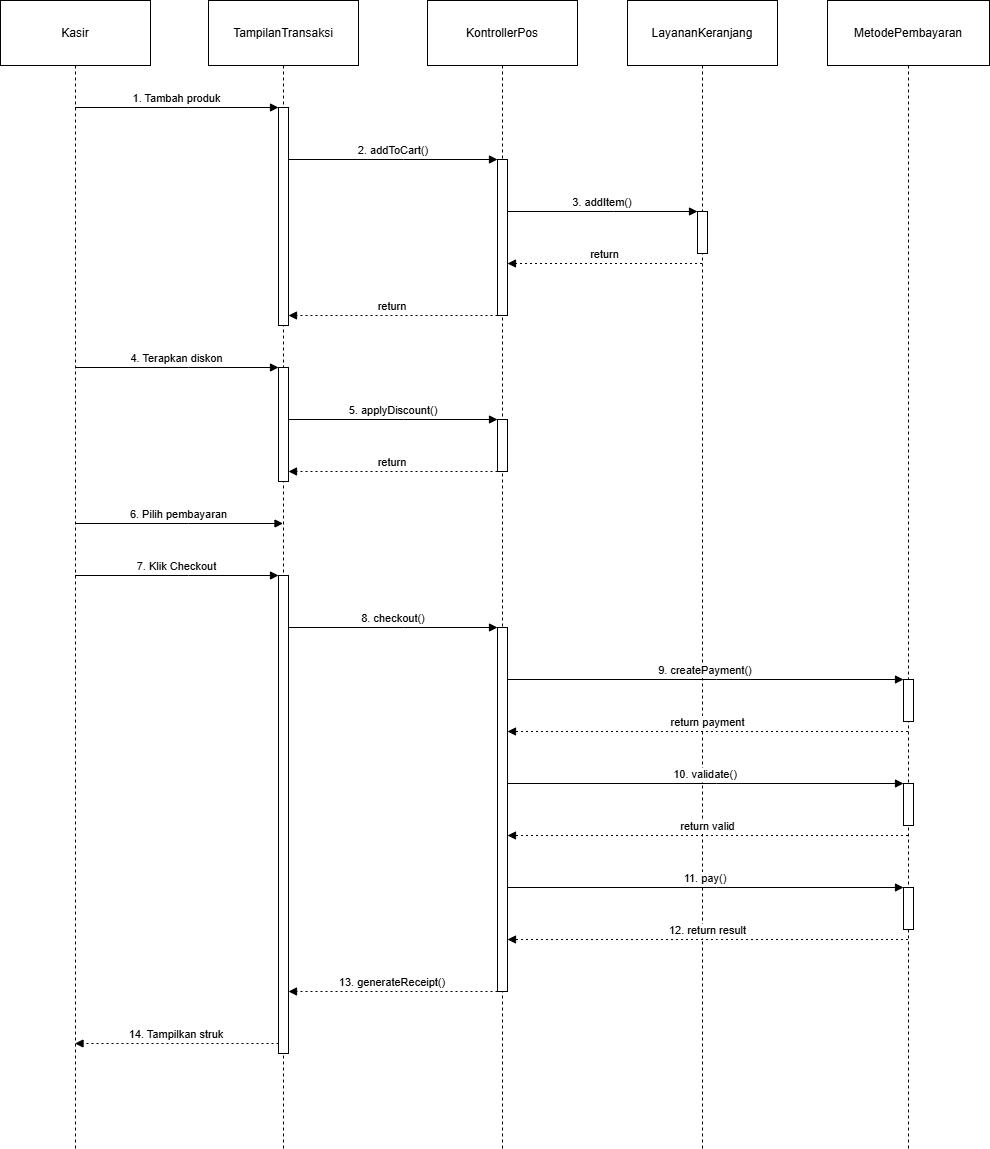

The diagram above was exported from draw.io. Its source (the exported page's mxGraphModel, read from the mxfile embedded in the PNG):
<mxGraphModel dx="872" dy="431" grid="1" gridSize="10" guides="1" tooltips="1" connect="1" arrows="1" fold="1" page="1" pageScale="1" pageWidth="827" pageHeight="1169" math="0" shadow="0">
  <root>
    <mxCell id="0" />
    <mxCell id="1" parent="0" />
    <mxCell id="Qk6hNH8JAh1FaHuqzl3c-1" parent="1" style="shape=umlLifeline;perimeter=lifelinePerimeter;whiteSpace=wrap;container=1;dropTarget=0;collapsible=0;recursiveResize=0;outlineConnect=0;portConstraint=eastwest;newEdgeStyle={&quot;edgeStyle&quot;:&quot;elbowEdgeStyle&quot;,&quot;elbow&quot;:&quot;vertical&quot;,&quot;curved&quot;:0,&quot;rounded&quot;:0};size=65;" value="Kasir" vertex="1">
      <mxGeometry height="1148" width="150" x="20" y="20" as="geometry" />
    </mxCell>
    <mxCell id="Qk6hNH8JAh1FaHuqzl3c-2" parent="1" style="shape=umlLifeline;perimeter=lifelinePerimeter;whiteSpace=wrap;container=1;dropTarget=0;collapsible=0;recursiveResize=0;outlineConnect=0;portConstraint=eastwest;newEdgeStyle={&quot;edgeStyle&quot;:&quot;elbowEdgeStyle&quot;,&quot;elbow&quot;:&quot;vertical&quot;,&quot;curved&quot;:0,&quot;rounded&quot;:0};size=65;" value="TampilanTransaksi" vertex="1">
      <mxGeometry height="1148" width="150" x="228" y="20" as="geometry" />
    </mxCell>
    <mxCell id="Qk6hNH8JAh1FaHuqzl3c-3" parent="Qk6hNH8JAh1FaHuqzl3c-2" style="points=[];perimeter=orthogonalPerimeter;outlineConnect=0;targetShapes=umlLifeline;portConstraint=eastwest;newEdgeStyle={&quot;edgeStyle&quot;:&quot;elbowEdgeStyle&quot;,&quot;elbow&quot;:&quot;vertical&quot;,&quot;curved&quot;:0,&quot;rounded&quot;:0}" value="" vertex="1">
      <mxGeometry height="218" width="10" x="70" y="107" as="geometry" />
    </mxCell>
    <mxCell id="Qk6hNH8JAh1FaHuqzl3c-4" parent="Qk6hNH8JAh1FaHuqzl3c-2" style="points=[];perimeter=orthogonalPerimeter;outlineConnect=0;targetShapes=umlLifeline;portConstraint=eastwest;newEdgeStyle={&quot;edgeStyle&quot;:&quot;elbowEdgeStyle&quot;,&quot;elbow&quot;:&quot;vertical&quot;,&quot;curved&quot;:0,&quot;rounded&quot;:0}" value="" vertex="1">
      <mxGeometry height="114" width="10" x="70" y="367" as="geometry" />
    </mxCell>
    <mxCell id="Qk6hNH8JAh1FaHuqzl3c-5" parent="Qk6hNH8JAh1FaHuqzl3c-2" style="points=[];perimeter=orthogonalPerimeter;outlineConnect=0;targetShapes=umlLifeline;portConstraint=eastwest;newEdgeStyle={&quot;edgeStyle&quot;:&quot;elbowEdgeStyle&quot;,&quot;elbow&quot;:&quot;vertical&quot;,&quot;curved&quot;:0,&quot;rounded&quot;:0}" value="" vertex="1">
      <mxGeometry width="10" x="70" y="523" as="geometry" />
    </mxCell>
    <mxCell id="Qk6hNH8JAh1FaHuqzl3c-6" parent="Qk6hNH8JAh1FaHuqzl3c-2" style="points=[];perimeter=orthogonalPerimeter;outlineConnect=0;targetShapes=umlLifeline;portConstraint=eastwest;newEdgeStyle={&quot;edgeStyle&quot;:&quot;elbowEdgeStyle&quot;,&quot;elbow&quot;:&quot;vertical&quot;,&quot;curved&quot;:0,&quot;rounded&quot;:0}" value="" vertex="1">
      <mxGeometry height="478" width="10" x="70" y="575" as="geometry" />
    </mxCell>
    <mxCell id="Qk6hNH8JAh1FaHuqzl3c-7" parent="1" style="shape=umlLifeline;perimeter=lifelinePerimeter;whiteSpace=wrap;container=1;dropTarget=0;collapsible=0;recursiveResize=0;outlineConnect=0;portConstraint=eastwest;newEdgeStyle={&quot;edgeStyle&quot;:&quot;elbowEdgeStyle&quot;,&quot;elbow&quot;:&quot;vertical&quot;,&quot;curved&quot;:0,&quot;rounded&quot;:0};size=65;" value="KontrollerPos" vertex="1">
      <mxGeometry height="1148" width="150" x="447" y="20" as="geometry" />
    </mxCell>
    <mxCell id="Qk6hNH8JAh1FaHuqzl3c-8" parent="Qk6hNH8JAh1FaHuqzl3c-7" style="points=[];perimeter=orthogonalPerimeter;outlineConnect=0;targetShapes=umlLifeline;portConstraint=eastwest;newEdgeStyle={&quot;edgeStyle&quot;:&quot;elbowEdgeStyle&quot;,&quot;elbow&quot;:&quot;vertical&quot;,&quot;curved&quot;:0,&quot;rounded&quot;:0}" value="" vertex="1">
      <mxGeometry height="156" width="10" x="70" y="159" as="geometry" />
    </mxCell>
    <mxCell id="Qk6hNH8JAh1FaHuqzl3c-9" parent="Qk6hNH8JAh1FaHuqzl3c-7" style="points=[];perimeter=orthogonalPerimeter;outlineConnect=0;targetShapes=umlLifeline;portConstraint=eastwest;newEdgeStyle={&quot;edgeStyle&quot;:&quot;elbowEdgeStyle&quot;,&quot;elbow&quot;:&quot;vertical&quot;,&quot;curved&quot;:0,&quot;rounded&quot;:0}" value="" vertex="1">
      <mxGeometry height="52" width="10" x="70" y="419" as="geometry" />
    </mxCell>
    <mxCell id="Qk6hNH8JAh1FaHuqzl3c-10" parent="Qk6hNH8JAh1FaHuqzl3c-7" style="points=[];perimeter=orthogonalPerimeter;outlineConnect=0;targetShapes=umlLifeline;portConstraint=eastwest;newEdgeStyle={&quot;edgeStyle&quot;:&quot;elbowEdgeStyle&quot;,&quot;elbow&quot;:&quot;vertical&quot;,&quot;curved&quot;:0,&quot;rounded&quot;:0}" value="" vertex="1">
      <mxGeometry height="364" width="10" x="70" y="627" as="geometry" />
    </mxCell>
    <mxCell id="Qk6hNH8JAh1FaHuqzl3c-11" parent="1" style="shape=umlLifeline;perimeter=lifelinePerimeter;whiteSpace=wrap;container=1;dropTarget=0;collapsible=0;recursiveResize=0;outlineConnect=0;portConstraint=eastwest;newEdgeStyle={&quot;edgeStyle&quot;:&quot;elbowEdgeStyle&quot;,&quot;elbow&quot;:&quot;vertical&quot;,&quot;curved&quot;:0,&quot;rounded&quot;:0};size=65;" value="LayananKeranjang" vertex="1">
      <mxGeometry height="1148" width="150" x="647" y="20" as="geometry" />
    </mxCell>
    <mxCell id="Qk6hNH8JAh1FaHuqzl3c-12" parent="Qk6hNH8JAh1FaHuqzl3c-11" style="points=[];perimeter=orthogonalPerimeter;outlineConnect=0;targetShapes=umlLifeline;portConstraint=eastwest;newEdgeStyle={&quot;edgeStyle&quot;:&quot;elbowEdgeStyle&quot;,&quot;elbow&quot;:&quot;vertical&quot;,&quot;curved&quot;:0,&quot;rounded&quot;:0}" value="" vertex="1">
      <mxGeometry height="42" width="10" x="70" y="211" as="geometry" />
    </mxCell>
    <mxCell id="Qk6hNH8JAh1FaHuqzl3c-13" parent="1" style="shape=umlLifeline;perimeter=lifelinePerimeter;whiteSpace=wrap;container=1;dropTarget=0;collapsible=0;recursiveResize=0;outlineConnect=0;portConstraint=eastwest;newEdgeStyle={&quot;edgeStyle&quot;:&quot;elbowEdgeStyle&quot;,&quot;elbow&quot;:&quot;vertical&quot;,&quot;curved&quot;:0,&quot;rounded&quot;:0};size=65;" value="MetodePembayaran" vertex="1">
      <mxGeometry height="1148" width="162" x="847" y="20" as="geometry" />
    </mxCell>
    <mxCell id="Qk6hNH8JAh1FaHuqzl3c-14" parent="Qk6hNH8JAh1FaHuqzl3c-13" style="points=[];perimeter=orthogonalPerimeter;outlineConnect=0;targetShapes=umlLifeline;portConstraint=eastwest;newEdgeStyle={&quot;edgeStyle&quot;:&quot;elbowEdgeStyle&quot;,&quot;elbow&quot;:&quot;vertical&quot;,&quot;curved&quot;:0,&quot;rounded&quot;:0}" value="" vertex="1">
      <mxGeometry height="42" width="10" x="76" y="679" as="geometry" />
    </mxCell>
    <mxCell id="Qk6hNH8JAh1FaHuqzl3c-15" parent="Qk6hNH8JAh1FaHuqzl3c-13" style="points=[];perimeter=orthogonalPerimeter;outlineConnect=0;targetShapes=umlLifeline;portConstraint=eastwest;newEdgeStyle={&quot;edgeStyle&quot;:&quot;elbowEdgeStyle&quot;,&quot;elbow&quot;:&quot;vertical&quot;,&quot;curved&quot;:0,&quot;rounded&quot;:0}" value="" vertex="1">
      <mxGeometry height="42" width="10" x="76" y="783" as="geometry" />
    </mxCell>
    <mxCell id="Qk6hNH8JAh1FaHuqzl3c-16" parent="Qk6hNH8JAh1FaHuqzl3c-13" style="points=[];perimeter=orthogonalPerimeter;outlineConnect=0;targetShapes=umlLifeline;portConstraint=eastwest;newEdgeStyle={&quot;edgeStyle&quot;:&quot;elbowEdgeStyle&quot;,&quot;elbow&quot;:&quot;vertical&quot;,&quot;curved&quot;:0,&quot;rounded&quot;:0}" value="" vertex="1">
      <mxGeometry height="42" width="10" x="76" y="887" as="geometry" />
    </mxCell>
    <mxCell id="Qk6hNH8JAh1FaHuqzl3c-17" edge="1" parent="1" source="Qk6hNH8JAh1FaHuqzl3c-1" style="verticalAlign=bottom;edgeStyle=elbowEdgeStyle;elbow=vertical;curved=0;rounded=0;endArrow=block;" target="Qk6hNH8JAh1FaHuqzl3c-3" value="1. Tambah produk">
      <mxGeometry relative="1" as="geometry">
        <Array as="points">
          <mxPoint x="208" y="127" />
        </Array>
      </mxGeometry>
    </mxCell>
    <mxCell id="Qk6hNH8JAh1FaHuqzl3c-18" edge="1" parent="1" source="Qk6hNH8JAh1FaHuqzl3c-3" style="verticalAlign=bottom;edgeStyle=elbowEdgeStyle;elbow=vertical;curved=0;rounded=0;endArrow=block;" target="Qk6hNH8JAh1FaHuqzl3c-8" value="2. addToCart()">
      <mxGeometry relative="1" as="geometry">
        <Array as="points">
          <mxPoint x="423" y="179" />
        </Array>
      </mxGeometry>
    </mxCell>
    <mxCell id="Qk6hNH8JAh1FaHuqzl3c-19" edge="1" parent="1" source="Qk6hNH8JAh1FaHuqzl3c-8" style="verticalAlign=bottom;edgeStyle=elbowEdgeStyle;elbow=vertical;curved=0;rounded=0;endArrow=block;" target="Qk6hNH8JAh1FaHuqzl3c-12" value="3. addItem()">
      <mxGeometry relative="1" as="geometry">
        <Array as="points">
          <mxPoint x="633" y="231" />
        </Array>
      </mxGeometry>
    </mxCell>
    <mxCell id="Qk6hNH8JAh1FaHuqzl3c-20" edge="1" parent="1" source="Qk6hNH8JAh1FaHuqzl3c-11" style="verticalAlign=bottom;edgeStyle=elbowEdgeStyle;elbow=vertical;curved=0;rounded=0;dashed=1;dashPattern=2 3;endArrow=block;" target="Qk6hNH8JAh1FaHuqzl3c-8" value="return">
      <mxGeometry relative="1" as="geometry">
        <Array as="points">
          <mxPoint x="634" y="283" />
        </Array>
      </mxGeometry>
    </mxCell>
    <mxCell id="Qk6hNH8JAh1FaHuqzl3c-21" edge="1" parent="1" source="Qk6hNH8JAh1FaHuqzl3c-8" style="verticalAlign=bottom;edgeStyle=elbowEdgeStyle;elbow=vertical;curved=0;rounded=0;dashed=1;dashPattern=2 3;endArrow=block;" target="Qk6hNH8JAh1FaHuqzl3c-3" value="return">
      <mxGeometry relative="1" as="geometry">
        <Array as="points">
          <mxPoint x="424" y="335" />
        </Array>
      </mxGeometry>
    </mxCell>
    <mxCell id="Qk6hNH8JAh1FaHuqzl3c-22" edge="1" parent="1" source="Qk6hNH8JAh1FaHuqzl3c-1" style="verticalAlign=bottom;edgeStyle=elbowEdgeStyle;elbow=vertical;curved=0;rounded=0;endArrow=block;" target="Qk6hNH8JAh1FaHuqzl3c-4" value="4. Terapkan diskon">
      <mxGeometry relative="1" as="geometry">
        <Array as="points">
          <mxPoint x="208" y="387" />
        </Array>
      </mxGeometry>
    </mxCell>
    <mxCell id="Qk6hNH8JAh1FaHuqzl3c-23" edge="1" parent="1" source="Qk6hNH8JAh1FaHuqzl3c-4" style="verticalAlign=bottom;edgeStyle=elbowEdgeStyle;elbow=vertical;curved=0;rounded=0;endArrow=block;" target="Qk6hNH8JAh1FaHuqzl3c-9" value="5. applyDiscount()">
      <mxGeometry relative="1" as="geometry">
        <Array as="points">
          <mxPoint x="423" y="439" />
        </Array>
      </mxGeometry>
    </mxCell>
    <mxCell id="Qk6hNH8JAh1FaHuqzl3c-24" edge="1" parent="1" source="Qk6hNH8JAh1FaHuqzl3c-9" style="verticalAlign=bottom;edgeStyle=elbowEdgeStyle;elbow=vertical;curved=0;rounded=0;dashed=1;dashPattern=2 3;endArrow=block;" target="Qk6hNH8JAh1FaHuqzl3c-4" value="return">
      <mxGeometry relative="1" as="geometry">
        <Array as="points">
          <mxPoint x="424" y="491" />
        </Array>
      </mxGeometry>
    </mxCell>
    <mxCell id="Qk6hNH8JAh1FaHuqzl3c-25" edge="1" parent="1" source="Qk6hNH8JAh1FaHuqzl3c-1" style="verticalAlign=bottom;edgeStyle=elbowEdgeStyle;elbow=vertical;curved=0;rounded=0;endArrow=block;" target="Qk6hNH8JAh1FaHuqzl3c-2" value="6. Pilih pembayaran">
      <mxGeometry relative="1" as="geometry">
        <Array as="points">
          <mxPoint x="208" y="543" />
        </Array>
      </mxGeometry>
    </mxCell>
    <mxCell id="Qk6hNH8JAh1FaHuqzl3c-26" edge="1" parent="1" source="Qk6hNH8JAh1FaHuqzl3c-1" style="verticalAlign=bottom;edgeStyle=elbowEdgeStyle;elbow=vertical;curved=0;rounded=0;endArrow=block;" target="Qk6hNH8JAh1FaHuqzl3c-6" value="7. Klik Checkout">
      <mxGeometry relative="1" as="geometry">
        <Array as="points">
          <mxPoint x="208" y="595" />
        </Array>
      </mxGeometry>
    </mxCell>
    <mxCell id="Qk6hNH8JAh1FaHuqzl3c-27" edge="1" parent="1" source="Qk6hNH8JAh1FaHuqzl3c-6" style="verticalAlign=bottom;edgeStyle=elbowEdgeStyle;elbow=vertical;curved=0;rounded=0;endArrow=block;" target="Qk6hNH8JAh1FaHuqzl3c-10" value="8. checkout()">
      <mxGeometry relative="1" as="geometry">
        <Array as="points">
          <mxPoint x="423" y="647" />
        </Array>
      </mxGeometry>
    </mxCell>
    <mxCell id="Qk6hNH8JAh1FaHuqzl3c-28" edge="1" parent="1" source="Qk6hNH8JAh1FaHuqzl3c-10" style="verticalAlign=bottom;edgeStyle=elbowEdgeStyle;elbow=vertical;curved=0;rounded=0;endArrow=block;" target="Qk6hNH8JAh1FaHuqzl3c-14" value="9. createPayment()">
      <mxGeometry relative="1" as="geometry">
        <Array as="points">
          <mxPoint x="736" y="699" />
        </Array>
      </mxGeometry>
    </mxCell>
    <mxCell id="Qk6hNH8JAh1FaHuqzl3c-29" edge="1" parent="1" source="Qk6hNH8JAh1FaHuqzl3c-13" style="verticalAlign=bottom;edgeStyle=elbowEdgeStyle;elbow=vertical;curved=0;rounded=0;dashed=1;dashPattern=2 3;endArrow=block;" target="Qk6hNH8JAh1FaHuqzl3c-10" value="return payment">
      <mxGeometry relative="1" as="geometry">
        <Array as="points">
          <mxPoint x="737" y="751" />
        </Array>
      </mxGeometry>
    </mxCell>
    <mxCell id="Qk6hNH8JAh1FaHuqzl3c-30" edge="1" parent="1" source="Qk6hNH8JAh1FaHuqzl3c-10" style="verticalAlign=bottom;edgeStyle=elbowEdgeStyle;elbow=vertical;curved=0;rounded=0;endArrow=block;" target="Qk6hNH8JAh1FaHuqzl3c-15" value="10. validate()">
      <mxGeometry relative="1" as="geometry">
        <Array as="points">
          <mxPoint x="736" y="803" />
        </Array>
      </mxGeometry>
    </mxCell>
    <mxCell id="Qk6hNH8JAh1FaHuqzl3c-31" edge="1" parent="1" source="Qk6hNH8JAh1FaHuqzl3c-13" style="verticalAlign=bottom;edgeStyle=elbowEdgeStyle;elbow=vertical;curved=0;rounded=0;dashed=1;dashPattern=2 3;endArrow=block;" target="Qk6hNH8JAh1FaHuqzl3c-10" value="return valid">
      <mxGeometry relative="1" as="geometry">
        <Array as="points">
          <mxPoint x="737" y="855" />
        </Array>
      </mxGeometry>
    </mxCell>
    <mxCell id="Qk6hNH8JAh1FaHuqzl3c-32" edge="1" parent="1" source="Qk6hNH8JAh1FaHuqzl3c-10" style="verticalAlign=bottom;edgeStyle=elbowEdgeStyle;elbow=vertical;curved=0;rounded=0;endArrow=block;" target="Qk6hNH8JAh1FaHuqzl3c-16" value="11. pay()">
      <mxGeometry relative="1" as="geometry">
        <Array as="points">
          <mxPoint x="736" y="907" />
        </Array>
      </mxGeometry>
    </mxCell>
    <mxCell id="Qk6hNH8JAh1FaHuqzl3c-33" edge="1" parent="1" source="Qk6hNH8JAh1FaHuqzl3c-13" style="verticalAlign=bottom;edgeStyle=elbowEdgeStyle;elbow=vertical;curved=0;rounded=0;dashed=1;dashPattern=2 3;endArrow=block;" target="Qk6hNH8JAh1FaHuqzl3c-10" value="12. return result">
      <mxGeometry relative="1" as="geometry">
        <Array as="points">
          <mxPoint x="737" y="959" />
        </Array>
      </mxGeometry>
    </mxCell>
    <mxCell id="Qk6hNH8JAh1FaHuqzl3c-34" edge="1" parent="1" source="Qk6hNH8JAh1FaHuqzl3c-10" style="verticalAlign=bottom;edgeStyle=elbowEdgeStyle;elbow=vertical;curved=0;rounded=0;dashed=1;dashPattern=2 3;endArrow=block;" target="Qk6hNH8JAh1FaHuqzl3c-6" value="13. generateReceipt()">
      <mxGeometry relative="1" as="geometry">
        <Array as="points">
          <mxPoint x="424" y="1011" />
        </Array>
      </mxGeometry>
    </mxCell>
    <mxCell id="Qk6hNH8JAh1FaHuqzl3c-35" edge="1" parent="1" source="Qk6hNH8JAh1FaHuqzl3c-6" style="verticalAlign=bottom;edgeStyle=elbowEdgeStyle;elbow=vertical;curved=0;rounded=0;dashed=1;dashPattern=2 3;endArrow=block;" target="Qk6hNH8JAh1FaHuqzl3c-1" value="14. Tampilkan struk">
      <mxGeometry relative="1" as="geometry">
        <Array as="points">
          <mxPoint x="209" y="1063" />
        </Array>
      </mxGeometry>
    </mxCell>
  </root>
</mxGraphModel>